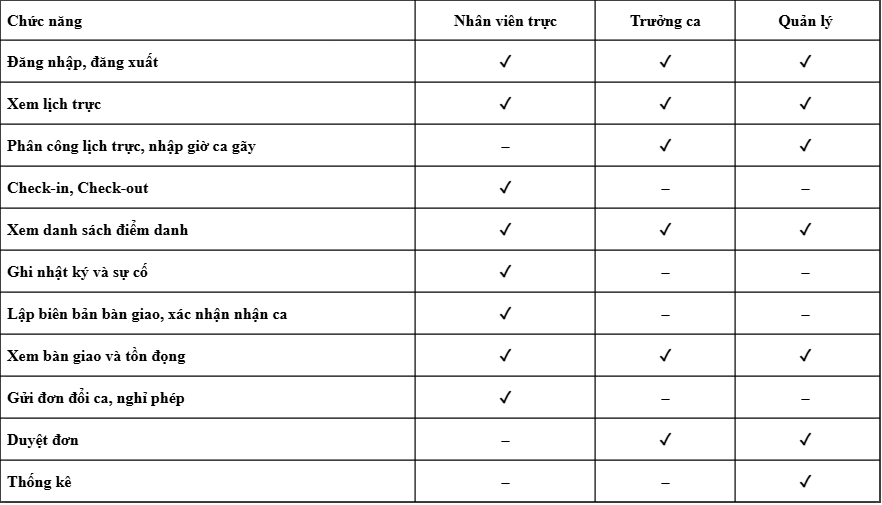

The diagram above was exported from draw.io. Its source (the exported page's mxGraphModel, read from the mxfile embedded in the PNG):
<mxGraphModel dx="1132" dy="562" grid="1" gridSize="10" guides="1" tooltips="1" connect="1" arrows="1" fold="1" page="1" pageScale="1" pageWidth="827" pageHeight="1169" math="0" shadow="0">
  <root>
    <mxCell id="0" />
    <mxCell id="1" parent="0" />
    <mxCell id="h1" parent="1" style="text;html=1;align=left;verticalAlign=middle;strokeColor=none;fillColor=none;fontFamily=Times New Roman;fontSize=16;fontStyle=1;" value="Chức năng" vertex="1">
      <mxGeometry height="40" width="410" x="25" y="55" as="geometry" />
    </mxCell>
    <mxCell id="h2" parent="1" style="text;html=1;align=center;verticalAlign=middle;strokeColor=none;fillColor=none;fontFamily=Times New Roman;fontSize=16;fontStyle=1;" value="Nhân viên trực" vertex="1">
      <mxGeometry height="40" width="180" x="435" y="55" as="geometry" />
    </mxCell>
    <mxCell id="h3" parent="1" style="text;html=1;align=center;verticalAlign=middle;strokeColor=none;fillColor=none;fontFamily=Times New Roman;fontSize=16;fontStyle=1;" value="Trưởng ca" vertex="1">
      <mxGeometry height="40" width="140" x="615" y="55" as="geometry" />
    </mxCell>
    <mxCell id="h4" parent="1" style="text;html=1;align=center;verticalAlign=middle;strokeColor=none;fillColor=none;fontFamily=Times New Roman;fontSize=16;fontStyle=1;" value="Quản lý" vertex="1">
      <mxGeometry height="40" width="140" x="755" y="55" as="geometry" />
    </mxCell>
    <mxCell id="r1c1" parent="1" style="text;html=1;align=left;verticalAlign=middle;strokeColor=none;fillColor=none;fontFamily=Times New Roman;fontSize=16;fontStyle=1" value="Đăng nhập, đăng xuất" vertex="1">
      <mxGeometry height="42" width="410" x="25" y="95" as="geometry" />
    </mxCell>
    <mxCell id="r1c2" parent="1" style="text;html=1;align=center;verticalAlign=middle;strokeColor=none;fillColor=none;fontFamily=Times New Roman;fontSize=16;fontStyle=1" value="✓" vertex="1">
      <mxGeometry height="42" width="180" x="435" y="95" as="geometry" />
    </mxCell>
    <mxCell id="r1c3" parent="1" style="text;html=1;align=center;verticalAlign=middle;strokeColor=none;fillColor=none;fontFamily=Times New Roman;fontSize=16;fontStyle=1" value="✓" vertex="1">
      <mxGeometry height="42" width="140" x="615" y="95" as="geometry" />
    </mxCell>
    <mxCell id="r1c4" parent="1" style="text;html=1;align=center;verticalAlign=middle;strokeColor=none;fillColor=none;fontFamily=Times New Roman;fontSize=16;fontStyle=1" value="✓" vertex="1">
      <mxGeometry height="42" width="140" x="755" y="95" as="geometry" />
    </mxCell>
    <mxCell id="r2c1" parent="1" style="text;html=1;align=left;verticalAlign=middle;strokeColor=none;fillColor=none;fontFamily=Times New Roman;fontSize=16;fontStyle=1" value="Xem lịch trực" vertex="1">
      <mxGeometry height="42" width="410" x="25" y="137" as="geometry" />
    </mxCell>
    <mxCell id="r2c2" parent="1" style="text;html=1;align=center;verticalAlign=middle;strokeColor=none;fillColor=none;fontFamily=Times New Roman;fontSize=16;fontStyle=1" value="✓" vertex="1">
      <mxGeometry height="42" width="180" x="435" y="137" as="geometry" />
    </mxCell>
    <mxCell id="r2c3" parent="1" style="text;html=1;align=center;verticalAlign=middle;strokeColor=none;fillColor=none;fontFamily=Times New Roman;fontSize=16;fontStyle=1" value="✓" vertex="1">
      <mxGeometry height="42" width="140" x="615" y="137" as="geometry" />
    </mxCell>
    <mxCell id="r2c4" parent="1" style="text;html=1;align=center;verticalAlign=middle;strokeColor=none;fillColor=none;fontFamily=Times New Roman;fontSize=16;fontStyle=1" value="✓" vertex="1">
      <mxGeometry height="42" width="140" x="755" y="137" as="geometry" />
    </mxCell>
    <mxCell id="r3c1" parent="1" style="text;html=1;align=left;verticalAlign=middle;strokeColor=none;fillColor=none;fontFamily=Times New Roman;fontSize=16;fontStyle=1" value="Phân công lịch trực, nhập giờ ca gãy" vertex="1">
      <mxGeometry height="42" width="410" x="25" y="179" as="geometry" />
    </mxCell>
    <mxCell id="r3c2" parent="1" style="text;html=1;align=center;verticalAlign=middle;strokeColor=none;fillColor=none;fontFamily=Times New Roman;fontSize=16;fontStyle=1" value="–" vertex="1">
      <mxGeometry height="42" width="180" x="435" y="179" as="geometry" />
    </mxCell>
    <mxCell id="r3c3" parent="1" style="text;html=1;align=center;verticalAlign=middle;strokeColor=none;fillColor=none;fontFamily=Times New Roman;fontSize=16;fontStyle=1" value="✓" vertex="1">
      <mxGeometry height="42" width="140" x="615" y="179" as="geometry" />
    </mxCell>
    <mxCell id="r3c4" parent="1" style="text;html=1;align=center;verticalAlign=middle;strokeColor=none;fillColor=none;fontFamily=Times New Roman;fontSize=16;fontStyle=1" value="✓" vertex="1">
      <mxGeometry height="42" width="140" x="755" y="179" as="geometry" />
    </mxCell>
    <mxCell id="r4c1" parent="1" style="text;html=1;align=left;verticalAlign=middle;strokeColor=none;fillColor=none;fontFamily=Times New Roman;fontSize=16;fontStyle=1" value="Check-in, Check-out" vertex="1">
      <mxGeometry height="42" width="410" x="25" y="221" as="geometry" />
    </mxCell>
    <mxCell id="r4c2" parent="1" style="text;html=1;align=center;verticalAlign=middle;strokeColor=none;fillColor=none;fontFamily=Times New Roman;fontSize=16;fontStyle=1" value="✓" vertex="1">
      <mxGeometry height="42" width="180" x="435" y="221" as="geometry" />
    </mxCell>
    <mxCell id="r4c3" parent="1" style="text;html=1;align=center;verticalAlign=middle;strokeColor=none;fillColor=none;fontFamily=Times New Roman;fontSize=16;fontStyle=1" value="–" vertex="1">
      <mxGeometry height="42" width="140" x="615" y="221" as="geometry" />
    </mxCell>
    <mxCell id="r4c4" parent="1" style="text;html=1;align=center;verticalAlign=middle;strokeColor=none;fillColor=none;fontFamily=Times New Roman;fontSize=16;fontStyle=1" value="–" vertex="1">
      <mxGeometry height="42" width="140" x="755" y="221" as="geometry" />
    </mxCell>
    <mxCell id="r5c1" parent="1" style="text;html=1;align=left;verticalAlign=middle;strokeColor=none;fillColor=none;fontFamily=Times New Roman;fontSize=16;fontStyle=1" value="Xem danh sách điểm danh" vertex="1">
      <mxGeometry height="42" width="410" x="25" y="263" as="geometry" />
    </mxCell>
    <mxCell id="r5c2" parent="1" style="text;html=1;align=center;verticalAlign=middle;strokeColor=none;fillColor=none;fontFamily=Times New Roman;fontSize=16;fontStyle=1" value="✓" vertex="1">
      <mxGeometry height="42" width="180" x="435" y="263" as="geometry" />
    </mxCell>
    <mxCell id="r5c3" parent="1" style="text;html=1;align=center;verticalAlign=middle;strokeColor=none;fillColor=none;fontFamily=Times New Roman;fontSize=16;fontStyle=1" value="✓" vertex="1">
      <mxGeometry height="42" width="140" x="615" y="263" as="geometry" />
    </mxCell>
    <mxCell id="r5c4" parent="1" style="text;html=1;align=center;verticalAlign=middle;strokeColor=none;fillColor=none;fontFamily=Times New Roman;fontSize=16;fontStyle=1" value="✓" vertex="1">
      <mxGeometry height="42" width="140" x="755" y="263" as="geometry" />
    </mxCell>
    <mxCell id="r6c1" parent="1" style="text;html=1;align=left;verticalAlign=middle;strokeColor=none;fillColor=none;fontFamily=Times New Roman;fontSize=16;fontStyle=1" value="Ghi nhật ký và sự cố" vertex="1">
      <mxGeometry height="42" width="410" x="25" y="305" as="geometry" />
    </mxCell>
    <mxCell id="r6c2" parent="1" style="text;html=1;align=center;verticalAlign=middle;strokeColor=none;fillColor=none;fontFamily=Times New Roman;fontSize=16;fontStyle=1" value="✓" vertex="1">
      <mxGeometry height="42" width="180" x="435" y="305" as="geometry" />
    </mxCell>
    <mxCell id="r6c3" parent="1" style="text;html=1;align=center;verticalAlign=middle;strokeColor=none;fillColor=none;fontFamily=Times New Roman;fontSize=16;fontStyle=1" value="–" vertex="1">
      <mxGeometry height="42" width="140" x="615" y="305" as="geometry" />
    </mxCell>
    <mxCell id="r6c4" parent="1" style="text;html=1;align=center;verticalAlign=middle;strokeColor=none;fillColor=none;fontFamily=Times New Roman;fontSize=16;fontStyle=1" value="–" vertex="1">
      <mxGeometry height="42" width="140" x="755" y="305" as="geometry" />
    </mxCell>
    <mxCell id="r7c1" parent="1" style="text;html=1;align=left;verticalAlign=middle;strokeColor=none;fillColor=none;fontFamily=Times New Roman;fontSize=16;fontStyle=1" value="Lập biên bản bàn giao, xác nhận nhận ca" vertex="1">
      <mxGeometry height="42" width="410" x="25" y="347" as="geometry" />
    </mxCell>
    <mxCell id="r7c2" parent="1" style="text;html=1;align=center;verticalAlign=middle;strokeColor=none;fillColor=none;fontFamily=Times New Roman;fontSize=16;fontStyle=1" value="✓" vertex="1">
      <mxGeometry height="42" width="180" x="435" y="347" as="geometry" />
    </mxCell>
    <mxCell id="r7c3" parent="1" style="text;html=1;align=center;verticalAlign=middle;strokeColor=none;fillColor=none;fontFamily=Times New Roman;fontSize=16;fontStyle=1" value="–" vertex="1">
      <mxGeometry height="42" width="140" x="615" y="347" as="geometry" />
    </mxCell>
    <mxCell id="r7c4" parent="1" style="text;html=1;align=center;verticalAlign=middle;strokeColor=none;fillColor=none;fontFamily=Times New Roman;fontSize=16;fontStyle=1" value="–" vertex="1">
      <mxGeometry height="42" width="140" x="755" y="347" as="geometry" />
    </mxCell>
    <mxCell id="r8c1" parent="1" style="text;html=1;align=left;verticalAlign=middle;strokeColor=none;fillColor=none;fontFamily=Times New Roman;fontSize=16;fontStyle=1" value="Xem bàn giao và tồn đọng" vertex="1">
      <mxGeometry height="42" width="410" x="25" y="389" as="geometry" />
    </mxCell>
    <mxCell id="r8c2" parent="1" style="text;html=1;align=center;verticalAlign=middle;strokeColor=none;fillColor=none;fontFamily=Times New Roman;fontSize=16;fontStyle=1" value="✓" vertex="1">
      <mxGeometry height="42" width="180" x="435" y="389" as="geometry" />
    </mxCell>
    <mxCell id="r8c3" parent="1" style="text;html=1;align=center;verticalAlign=middle;strokeColor=none;fillColor=none;fontFamily=Times New Roman;fontSize=16;fontStyle=1" value="✓" vertex="1">
      <mxGeometry height="42" width="140" x="615" y="389" as="geometry" />
    </mxCell>
    <mxCell id="r8c4" parent="1" style="text;html=1;align=center;verticalAlign=middle;strokeColor=none;fillColor=none;fontFamily=Times New Roman;fontSize=16;fontStyle=1" value="✓" vertex="1">
      <mxGeometry height="42" width="140" x="755" y="389" as="geometry" />
    </mxCell>
    <mxCell id="r9c1" parent="1" style="text;html=1;align=left;verticalAlign=middle;strokeColor=none;fillColor=none;fontFamily=Times New Roman;fontSize=16;fontStyle=1" value="Gửi đơn đổi ca, nghỉ phép" vertex="1">
      <mxGeometry height="42" width="410" x="25" y="431" as="geometry" />
    </mxCell>
    <mxCell id="r9c2" parent="1" style="text;html=1;align=center;verticalAlign=middle;strokeColor=none;fillColor=none;fontFamily=Times New Roman;fontSize=16;fontStyle=1" value="✓" vertex="1">
      <mxGeometry height="42" width="180" x="435" y="431" as="geometry" />
    </mxCell>
    <mxCell id="r9c3" parent="1" style="text;html=1;align=center;verticalAlign=middle;strokeColor=none;fillColor=none;fontFamily=Times New Roman;fontSize=16;fontStyle=1" value="–" vertex="1">
      <mxGeometry height="42" width="140" x="615" y="431" as="geometry" />
    </mxCell>
    <mxCell id="r9c4" parent="1" style="text;html=1;align=center;verticalAlign=middle;strokeColor=none;fillColor=none;fontFamily=Times New Roman;fontSize=16;fontStyle=1" value="–" vertex="1">
      <mxGeometry height="42" width="140" x="755" y="431" as="geometry" />
    </mxCell>
    <mxCell id="r10c1" parent="1" style="text;html=1;align=left;verticalAlign=middle;strokeColor=none;fillColor=none;fontFamily=Times New Roman;fontSize=16;fontStyle=1" value="Duyệt đơn" vertex="1">
      <mxGeometry height="42" width="410" x="25" y="473" as="geometry" />
    </mxCell>
    <mxCell id="r10c2" parent="1" style="text;html=1;align=center;verticalAlign=middle;strokeColor=none;fillColor=none;fontFamily=Times New Roman;fontSize=16;fontStyle=1" value="–" vertex="1">
      <mxGeometry height="42" width="180" x="435" y="473" as="geometry" />
    </mxCell>
    <mxCell id="r10c3" parent="1" style="text;html=1;align=center;verticalAlign=middle;strokeColor=none;fillColor=none;fontFamily=Times New Roman;fontSize=16;fontStyle=1" value="✓" vertex="1">
      <mxGeometry height="42" width="140" x="615" y="473" as="geometry" />
    </mxCell>
    <mxCell id="r10c4" parent="1" style="text;html=1;align=center;verticalAlign=middle;strokeColor=none;fillColor=none;fontFamily=Times New Roman;fontSize=16;fontStyle=1" value="✓" vertex="1">
      <mxGeometry height="42" width="140" x="755" y="473" as="geometry" />
    </mxCell>
    <mxCell id="r11c1" parent="1" style="text;html=1;align=left;verticalAlign=middle;strokeColor=none;fillColor=none;fontFamily=Times New Roman;fontSize=16;fontStyle=1" value="Thống kê" vertex="1">
      <mxGeometry height="42" width="410" x="25" y="515" as="geometry" />
    </mxCell>
    <mxCell id="r11c2" parent="1" style="text;html=1;align=center;verticalAlign=middle;strokeColor=none;fillColor=none;fontFamily=Times New Roman;fontSize=16;fontStyle=1" value="–" vertex="1">
      <mxGeometry height="42" width="180" x="435" y="515" as="geometry" />
    </mxCell>
    <mxCell id="r11c3" parent="1" style="text;html=1;align=center;verticalAlign=middle;strokeColor=none;fillColor=none;fontFamily=Times New Roman;fontSize=16;fontStyle=1" value="–" vertex="1">
      <mxGeometry height="42" width="140" x="615" y="515" as="geometry" />
    </mxCell>
    <mxCell id="r11c4" parent="1" style="text;html=1;align=center;verticalAlign=middle;strokeColor=none;fillColor=none;fontFamily=Times New Roman;fontSize=16;fontStyle=1" value="✓" vertex="1">
      <mxGeometry height="42" width="140" x="755" y="515" as="geometry" />
    </mxCell>
    <mxCell id="line0" edge="1" parent="1" style="endArrow=none;startArrow=none;strokeColor=#D9D9D9;strokeWidth=1;fontFamily=Times New Roman;fontSize=16;fontStyle=1">
      <mxGeometry relative="1" as="geometry">
        <mxPoint x="25" y="95" as="sourcePoint" />
        <mxPoint x="895" y="95" as="targetPoint" />
      </mxGeometry>
    </mxCell>
    <mxCell id="line1" edge="1" parent="1" style="endArrow=none;startArrow=none;strokeColor=#D9D9D9;strokeWidth=1;fontFamily=Times New Roman;fontSize=16;fontStyle=1">
      <mxGeometry relative="1" as="geometry">
        <mxPoint x="25" y="137" as="sourcePoint" />
        <mxPoint x="895" y="137" as="targetPoint" />
      </mxGeometry>
    </mxCell>
    <mxCell id="line2" edge="1" parent="1" style="endArrow=none;startArrow=none;strokeColor=#D9D9D9;strokeWidth=1;fontFamily=Times New Roman;fontSize=16;fontStyle=1">
      <mxGeometry relative="1" as="geometry">
        <mxPoint x="25" y="179" as="sourcePoint" />
        <mxPoint x="895" y="179" as="targetPoint" />
      </mxGeometry>
    </mxCell>
    <mxCell id="line3" edge="1" parent="1" style="endArrow=none;startArrow=none;strokeColor=#D9D9D9;strokeWidth=1;fontFamily=Times New Roman;fontSize=16;fontStyle=1">
      <mxGeometry relative="1" as="geometry">
        <mxPoint x="25" y="221" as="sourcePoint" />
        <mxPoint x="895" y="221" as="targetPoint" />
      </mxGeometry>
    </mxCell>
    <mxCell id="line4" edge="1" parent="1" style="endArrow=none;startArrow=none;strokeColor=#D9D9D9;strokeWidth=1;fontFamily=Times New Roman;fontSize=16;fontStyle=1">
      <mxGeometry relative="1" as="geometry">
        <mxPoint x="25" y="263" as="sourcePoint" />
        <mxPoint x="895" y="263" as="targetPoint" />
      </mxGeometry>
    </mxCell>
    <mxCell id="line5" edge="1" parent="1" style="endArrow=none;startArrow=none;strokeColor=#D9D9D9;strokeWidth=1;fontFamily=Times New Roman;fontSize=16;fontStyle=1">
      <mxGeometry relative="1" as="geometry">
        <mxPoint x="25" y="305" as="sourcePoint" />
        <mxPoint x="895" y="305" as="targetPoint" />
      </mxGeometry>
    </mxCell>
    <mxCell id="line6" edge="1" parent="1" style="endArrow=none;startArrow=none;strokeColor=#D9D9D9;strokeWidth=1;fontFamily=Times New Roman;fontSize=16;fontStyle=1">
      <mxGeometry relative="1" as="geometry">
        <mxPoint x="25" y="347" as="sourcePoint" />
        <mxPoint x="895" y="347" as="targetPoint" />
      </mxGeometry>
    </mxCell>
    <mxCell id="line7" edge="1" parent="1" style="endArrow=none;startArrow=none;strokeColor=#D9D9D9;strokeWidth=1;fontFamily=Times New Roman;fontSize=16;fontStyle=1">
      <mxGeometry relative="1" as="geometry">
        <mxPoint x="25" y="389" as="sourcePoint" />
        <mxPoint x="895" y="389" as="targetPoint" />
      </mxGeometry>
    </mxCell>
    <mxCell id="line8" edge="1" parent="1" style="endArrow=none;startArrow=none;strokeColor=#D9D9D9;strokeWidth=1;fontFamily=Times New Roman;fontSize=16;fontStyle=1">
      <mxGeometry relative="1" as="geometry">
        <mxPoint x="25" y="431" as="sourcePoint" />
        <mxPoint x="895" y="431" as="targetPoint" />
      </mxGeometry>
    </mxCell>
    <mxCell id="line9" edge="1" parent="1" style="endArrow=none;startArrow=none;strokeColor=#D9D9D9;strokeWidth=1;fontFamily=Times New Roman;fontSize=16;fontStyle=1">
      <mxGeometry relative="1" as="geometry">
        <mxPoint x="25" y="473" as="sourcePoint" />
        <mxPoint x="895" y="473" as="targetPoint" />
      </mxGeometry>
    </mxCell>
    <mxCell id="line10" edge="1" parent="1" style="endArrow=none;startArrow=none;strokeColor=#D9D9D9;strokeWidth=1;fontFamily=Times New Roman;fontSize=16;fontStyle=1">
      <mxGeometry relative="1" as="geometry">
        <mxPoint x="25" y="515" as="sourcePoint" />
        <mxPoint x="895" y="515" as="targetPoint" />
      </mxGeometry>
    </mxCell>
    <mxCell id="line11" edge="1" parent="1" style="endArrow=none;startArrow=none;strokeColor=#D9D9D9;strokeWidth=1;fontFamily=Times New Roman;fontSize=16;fontStyle=1">
      <mxGeometry relative="1" as="geometry">
        <mxPoint x="25" y="557" as="sourcePoint" />
        <mxPoint x="895" y="557" as="targetPoint" />
      </mxGeometry>
    </mxCell>
    <mxCell id="table_border" parent="1" style="rounded=0;whiteSpace=wrap;html=1;fillColor=none;strokeColor=#000000;strokeWidth=1.5;fontFamily=Times New Roman;fontSize=16;fontStyle=1" value="" vertex="1">
      <mxGeometry height="502" width="880" x="20" y="55" as="geometry" />
    </mxCell>
    <mxCell id="col_line_1" parent="1" style="rounded=0;fillColor=#000000;strokeColor=none;fontFamily=Times New Roman;fontSize=16;fontStyle=1" value="" vertex="1">
      <mxGeometry height="502" width="1.2" x="434.5" y="55" as="geometry" />
    </mxCell>
    <mxCell id="col_line_2" parent="1" style="rounded=0;fillColor=#000000;strokeColor=none;fontFamily=Times New Roman;fontSize=16;fontStyle=1" value="" vertex="1">
      <mxGeometry height="502" width="1.2" x="614.5" y="55" as="geometry" />
    </mxCell>
    <mxCell id="col_line_3" parent="1" style="rounded=0;fillColor=#000000;strokeColor=none;fontFamily=Times New Roman;fontSize=16;fontStyle=1" value="" vertex="1">
      <mxGeometry height="502" width="1.2" x="754.5" y="55" as="geometry" />
    </mxCell>
    <mxCell id="row_line_1" parent="1" style="rounded=0;fillColor=#000000;strokeColor=none;fontFamily=Times New Roman;fontSize=16;fontStyle=1" value="" vertex="1">
      <mxGeometry height="1.2" width="880" x="20" y="94.5" as="geometry" />
    </mxCell>
    <mxCell id="row_line_2" parent="1" style="rounded=0;fillColor=#000000;strokeColor=none;fontFamily=Times New Roman;fontSize=16;fontStyle=1" value="" vertex="1">
      <mxGeometry height="1.2" width="880" x="20" y="136.5" as="geometry" />
    </mxCell>
    <mxCell id="row_line_3" parent="1" style="rounded=0;fillColor=#000000;strokeColor=none;fontFamily=Times New Roman;fontSize=16;fontStyle=1" value="" vertex="1">
      <mxGeometry height="1.2" width="880" x="20" y="178.5" as="geometry" />
    </mxCell>
    <mxCell id="row_line_4" parent="1" style="rounded=0;fillColor=#000000;strokeColor=none;fontFamily=Times New Roman;fontSize=16;fontStyle=1" value="" vertex="1">
      <mxGeometry height="1.2" width="880" x="20" y="220.5" as="geometry" />
    </mxCell>
    <mxCell id="row_line_5" parent="1" style="rounded=0;fillColor=#000000;strokeColor=none;fontFamily=Times New Roman;fontSize=16;fontStyle=1" value="" vertex="1">
      <mxGeometry height="1.2" width="880" x="20" y="262.5" as="geometry" />
    </mxCell>
    <mxCell id="row_line_6" parent="1" style="rounded=0;fillColor=#000000;strokeColor=none;fontFamily=Times New Roman;fontSize=16;fontStyle=1" value="" vertex="1">
      <mxGeometry height="1.2" width="880" x="20" y="304.5" as="geometry" />
    </mxCell>
    <mxCell id="row_line_7" parent="1" style="rounded=0;fillColor=#000000;strokeColor=none;fontFamily=Times New Roman;fontSize=16;fontStyle=1" value="" vertex="1">
      <mxGeometry height="1.2" width="880" x="20" y="346.5" as="geometry" />
    </mxCell>
    <mxCell id="row_line_8" parent="1" style="rounded=0;fillColor=#000000;strokeColor=none;fontFamily=Times New Roman;fontSize=16;fontStyle=1" value="" vertex="1">
      <mxGeometry height="1.2" width="880" x="20" y="388.5" as="geometry" />
    </mxCell>
    <mxCell id="row_line_9" parent="1" style="rounded=0;fillColor=#000000;strokeColor=none;fontFamily=Times New Roman;fontSize=16;fontStyle=1" value="" vertex="1">
      <mxGeometry height="1.2" width="880" x="20" y="430.5" as="geometry" />
    </mxCell>
    <mxCell id="row_line_10" parent="1" style="rounded=0;fillColor=#000000;strokeColor=none;fontFamily=Times New Roman;fontSize=16;fontStyle=1" value="" vertex="1">
      <mxGeometry height="1.2" width="880" x="20" y="472.5" as="geometry" />
    </mxCell>
    <mxCell id="row_line_11" parent="1" style="rounded=0;fillColor=#000000;strokeColor=none;fontFamily=Times New Roman;fontSize=16;fontStyle=1" value="" vertex="1">
      <mxGeometry height="1.2" width="880" x="20" y="514.5" as="geometry" />
    </mxCell>
  </root>
</mxGraphModel>